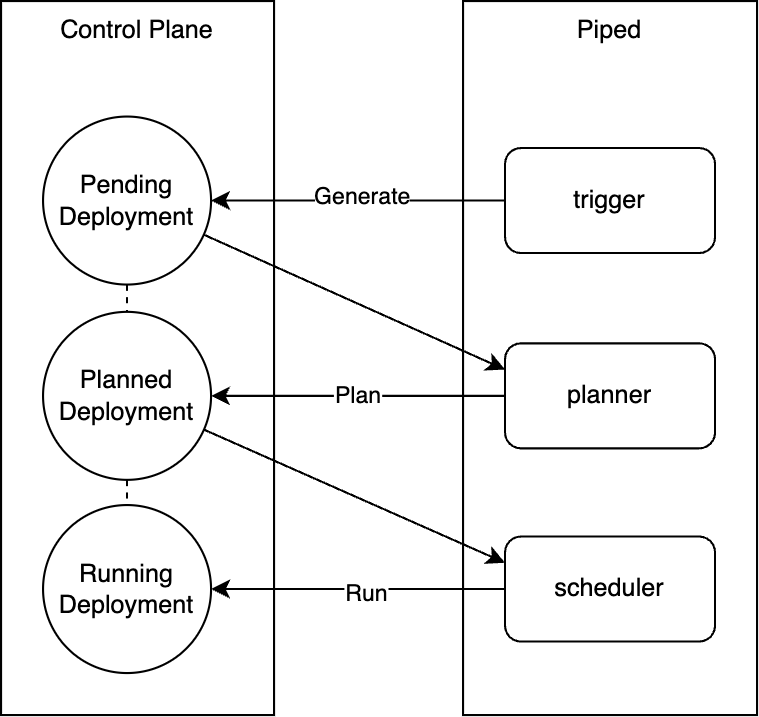

The diagram above was exported from draw.io. Its source (the exported page's mxGraphModel, read from the mxfile embedded in the PNG):
<mxGraphModel dx="1323" dy="558" grid="1" gridSize="10" guides="1" tooltips="1" connect="1" arrows="1" fold="1" page="1" pageScale="1" pageWidth="827" pageHeight="1169" background="#ffffff" math="0" shadow="0">
  <root>
    <mxCell id="0" />
    <mxCell id="1" parent="0" />
    <mxCell id="2" value="Piped" style="rounded=0;whiteSpace=wrap;html=1;verticalAlign=top;" parent="1" vertex="1">
      <mxGeometry x="80" y="210" width="140" height="340" as="geometry" />
    </mxCell>
    <mxCell id="3" value="planner" style="rounded=1;whiteSpace=wrap;html=1;verticalAlign=middle;" parent="1" vertex="1">
      <mxGeometry x="100" y="373" width="100" height="50" as="geometry" />
    </mxCell>
    <mxCell id="7" value="Control Plane" style="rounded=0;whiteSpace=wrap;html=1;verticalAlign=top;" parent="1" vertex="1">
      <mxGeometry x="-140" y="210" width="130" height="340" as="geometry" />
    </mxCell>
    <mxCell id="22" style="edgeStyle=none;html=1;exitX=0;exitY=0.5;exitDx=0;exitDy=0;" parent="1" source="12" target="16" edge="1">
      <mxGeometry relative="1" as="geometry" />
    </mxCell>
    <mxCell id="24" value="Run" style="edgeLabel;html=1;align=center;verticalAlign=middle;resizable=0;points=[];" parent="22" vertex="1" connectable="0">
      <mxGeometry x="-0.0381" y="1" relative="1" as="geometry">
        <mxPoint as="offset" />
      </mxGeometry>
    </mxCell>
    <mxCell id="12" value="scheduler" style="rounded=1;whiteSpace=wrap;html=1;verticalAlign=middle;" parent="1" vertex="1">
      <mxGeometry x="100" y="465" width="100" height="50" as="geometry" />
    </mxCell>
    <mxCell id="17" style="edgeStyle=none;html=1;exitX=0;exitY=0.5;exitDx=0;exitDy=0;" parent="1" source="13" target="14" edge="1">
      <mxGeometry relative="1" as="geometry" />
    </mxCell>
    <mxCell id="18" value="Generate" style="edgeLabel;html=1;align=center;verticalAlign=middle;resizable=0;points=[];" parent="17" vertex="1" connectable="0">
      <mxGeometry x="-0.0095" y="-3" relative="1" as="geometry">
        <mxPoint as="offset" />
      </mxGeometry>
    </mxCell>
    <mxCell id="13" value="trigger" style="rounded=1;whiteSpace=wrap;html=1;verticalAlign=middle;" parent="1" vertex="1">
      <mxGeometry x="100" y="280" width="100" height="50" as="geometry" />
    </mxCell>
    <mxCell id="19" style="edgeStyle=none;html=1;entryX=0;entryY=0.25;entryDx=0;entryDy=0;" parent="1" source="14" target="3" edge="1">
      <mxGeometry relative="1" as="geometry">
        <mxPoint x="100" y="363" as="targetPoint" />
      </mxGeometry>
    </mxCell>
    <mxCell id="28" style="edgeStyle=none;html=1;exitX=0.5;exitY=1;exitDx=0;exitDy=0;dashed=1;endArrow=none;endFill=0;" parent="1" source="14" target="15" edge="1">
      <mxGeometry relative="1" as="geometry" />
    </mxCell>
    <mxCell id="14" value="Pending&lt;div&gt;Deployment&lt;/div&gt;" style="ellipse;whiteSpace=wrap;html=1;aspect=fixed;" parent="1" vertex="1">
      <mxGeometry x="-120" y="265" width="80" height="80" as="geometry" />
    </mxCell>
    <mxCell id="21" style="edgeStyle=none;html=1;entryX=0;entryY=0.25;entryDx=0;entryDy=0;" parent="1" source="15" target="12" edge="1">
      <mxGeometry relative="1" as="geometry" />
    </mxCell>
    <mxCell id="30" style="edgeStyle=none;html=1;exitX=0.5;exitY=1;exitDx=0;exitDy=0;entryX=0.5;entryY=0;entryDx=0;entryDy=0;dashed=1;endArrow=none;endFill=0;" parent="1" source="15" target="16" edge="1">
      <mxGeometry relative="1" as="geometry" />
    </mxCell>
    <mxCell id="15" value="&lt;div&gt;Planned&lt;/div&gt;&lt;div&gt;Deployment&lt;/div&gt;" style="ellipse;whiteSpace=wrap;html=1;aspect=fixed;" parent="1" vertex="1">
      <mxGeometry x="-120" y="358" width="80" height="80" as="geometry" />
    </mxCell>
    <mxCell id="16" value="&lt;div&gt;Running&lt;/div&gt;&lt;div&gt;Deployment&lt;/div&gt;" style="ellipse;whiteSpace=wrap;html=1;aspect=fixed;" parent="1" vertex="1">
      <mxGeometry x="-120" y="450" width="80" height="80" as="geometry" />
    </mxCell>
    <mxCell id="20" value="Plan" style="edgeStyle=none;html=1;exitX=0;exitY=0.5;exitDx=0;exitDy=0;" parent="1" source="3" target="15" edge="1">
      <mxGeometry x="-0.0047" relative="1" as="geometry">
        <mxPoint as="offset" />
      </mxGeometry>
    </mxCell>
  </root>
</mxGraphModel>